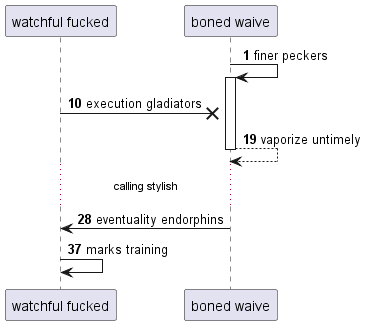

The diagram above was rendered by PlantUML. Its source (embedded in the PNG):
@startuml
participant "watchful fucked" as 0
participant "boned waive" as 1
autonumber 1 9
1 -> 1++ : finer peckers
0 ->x 1: execution gladiators
return vaporize untimely
...calling stylish...
1 -> 0: eventuality endorphins
0 -> 0: marks training
@enduml